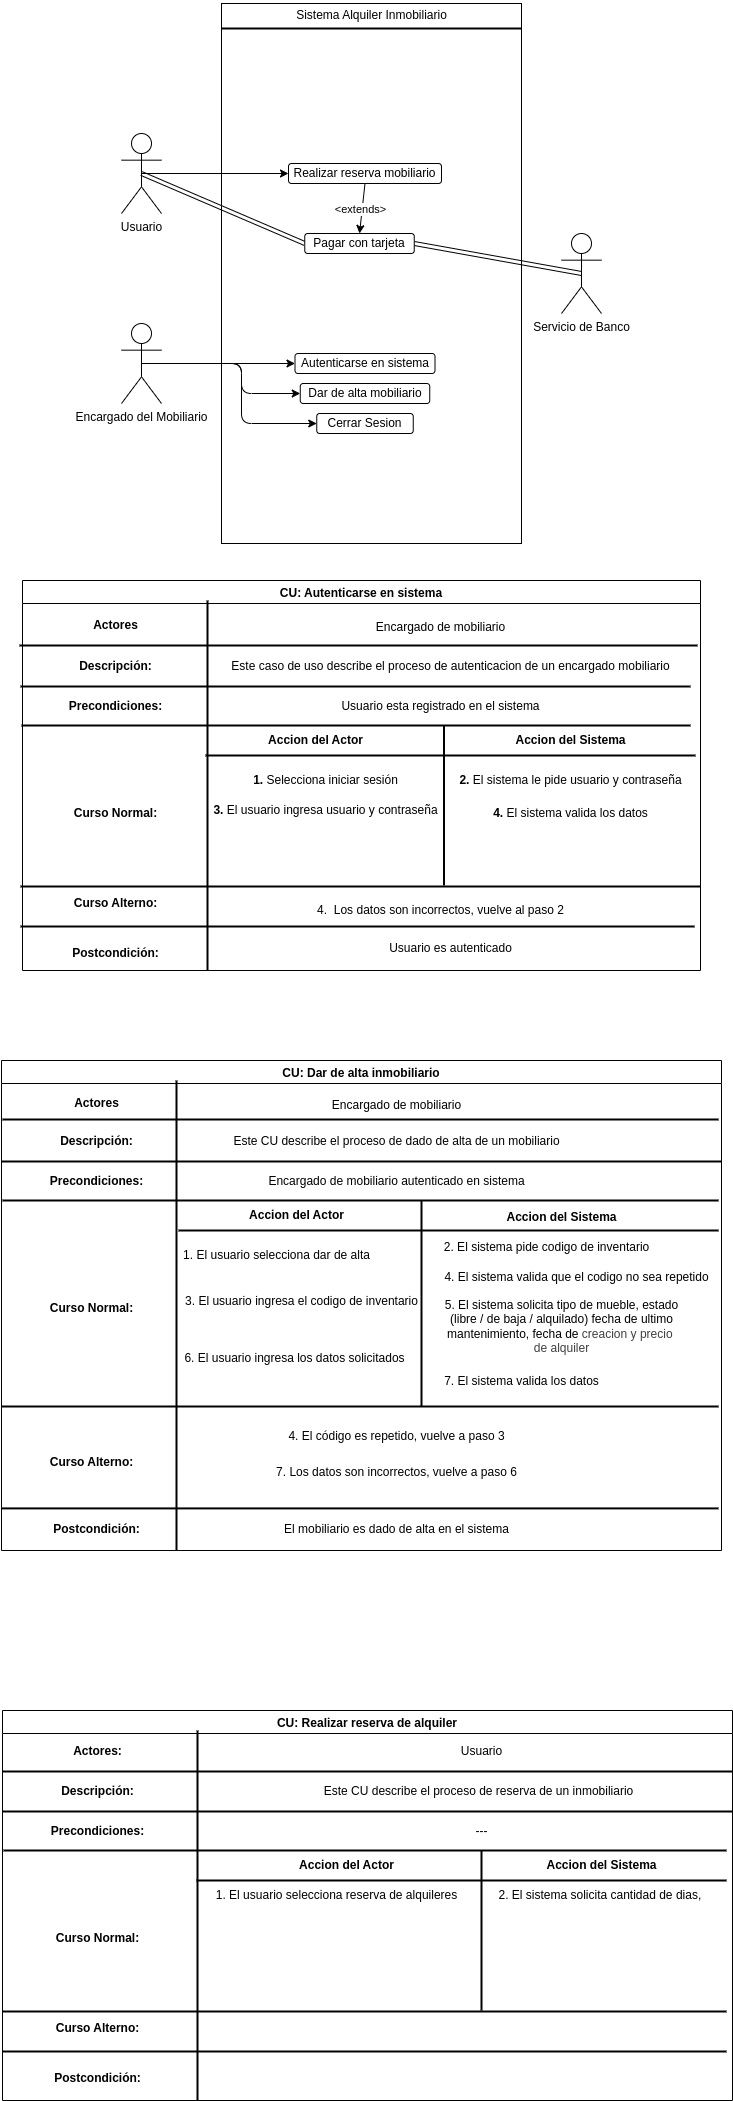

The diagram above was exported from draw.io. Its source (the exported page's mxGraphModel, read from the mxfile embedded in the PNG):
<mxGraphModel dx="1218" dy="1819" grid="1" gridSize="10" guides="1" tooltips="1" connect="1" arrows="1" fold="1" page="0" pageScale="1" pageWidth="850" pageHeight="1100" background="#ffffff" math="0" shadow="0">
  <root>
    <mxCell id="0" />
    <mxCell id="1" parent="0" />
    <mxCell id="4" value="CU: Autenticarse en sistema" style="swimlane;startSize=23;" parent="1" vertex="1">
      <mxGeometry x="86" y="-450" width="678" height="390" as="geometry" />
    </mxCell>
    <mxCell id="117" value="" style="line;strokeWidth=2;direction=south;html=1;" parent="4" vertex="1">
      <mxGeometry x="170" y="20" width="30" height="370" as="geometry" />
    </mxCell>
    <mxCell id="119" value="" style="line;strokeWidth=2;html=1;" parent="4" vertex="1">
      <mxGeometry x="-2" y="101" width="670" height="10" as="geometry" />
    </mxCell>
    <mxCell id="123" value="&lt;b&gt;Descripción:&lt;/b&gt;" style="text;html=1;align=center;verticalAlign=middle;resizable=0;points=[];autosize=1;strokeColor=none;fillColor=none;" parent="4" vertex="1">
      <mxGeometry x="43" y="71" width="100" height="30" as="geometry" />
    </mxCell>
    <mxCell id="124" value="&lt;b&gt;Curso Normal:&lt;/b&gt;" style="text;html=1;align=center;verticalAlign=middle;resizable=0;points=[];autosize=1;strokeColor=none;fillColor=none;" parent="4" vertex="1">
      <mxGeometry x="38" y="218" width="110" height="30" as="geometry" />
    </mxCell>
    <mxCell id="125" value="&lt;b&gt;Curso Alterno:&lt;/b&gt;" style="text;html=1;align=center;verticalAlign=middle;resizable=0;points=[];autosize=1;strokeColor=none;fillColor=none;" parent="4" vertex="1">
      <mxGeometry x="38" y="308" width="110" height="30" as="geometry" />
    </mxCell>
    <mxCell id="126" value="&lt;b&gt;Postcondición:&lt;/b&gt;" style="text;html=1;align=center;verticalAlign=middle;resizable=0;points=[];autosize=1;strokeColor=none;fillColor=none;" parent="4" vertex="1">
      <mxGeometry x="38" y="358" width="110" height="30" as="geometry" />
    </mxCell>
    <mxCell id="128" value="&lt;b&gt;Precondiciones:&lt;/b&gt;" style="text;html=1;align=center;verticalAlign=middle;resizable=0;points=[];autosize=1;strokeColor=none;fillColor=none;" parent="4" vertex="1">
      <mxGeometry x="33" y="111" width="120" height="30" as="geometry" />
    </mxCell>
    <mxCell id="132" value="&lt;b&gt;Accion del Sistema&lt;/b&gt;" style="text;html=1;align=center;verticalAlign=middle;resizable=0;points=[];autosize=1;strokeColor=none;fillColor=none;" parent="4" vertex="1">
      <mxGeometry x="483" y="145" width="130" height="30" as="geometry" />
    </mxCell>
    <mxCell id="134" value="Este caso de uso describe el proceso de autenticacion de un encargado mobiliario" style="text;html=1;align=center;verticalAlign=middle;resizable=0;points=[];autosize=1;strokeColor=none;fillColor=none;" parent="4" vertex="1">
      <mxGeometry x="198" y="71" width="460" height="30" as="geometry" />
    </mxCell>
    <mxCell id="135" value="Usuario esta registrado en el sistema" style="text;html=1;align=center;verticalAlign=middle;resizable=0;points=[];autosize=1;strokeColor=none;fillColor=none;" parent="4" vertex="1">
      <mxGeometry x="308" y="111" width="220" height="30" as="geometry" />
    </mxCell>
    <mxCell id="136" value="&lt;b&gt;1.&lt;/b&gt; Selecciona iniciar sesión" style="text;html=1;align=center;verticalAlign=middle;resizable=0;points=[];autosize=1;strokeColor=none;fillColor=none;" parent="4" vertex="1">
      <mxGeometry x="218" y="185" width="170" height="30" as="geometry" />
    </mxCell>
    <mxCell id="137" value="&lt;b&gt;2. &lt;/b&gt;El sistema le pide usuario y contraseña" style="text;html=1;align=center;verticalAlign=middle;resizable=0;points=[];autosize=1;strokeColor=none;fillColor=none;" parent="4" vertex="1">
      <mxGeometry x="423" y="185" width="250" height="30" as="geometry" />
    </mxCell>
    <mxCell id="138" value="&lt;b&gt;3. &lt;/b&gt;El usuario ingresa usuario y contraseña" style="text;html=1;align=center;verticalAlign=middle;resizable=0;points=[];autosize=1;strokeColor=none;fillColor=none;" parent="4" vertex="1">
      <mxGeometry x="178" y="215" width="250" height="30" as="geometry" />
    </mxCell>
    <mxCell id="139" value="&lt;b&gt;4. &lt;/b&gt;El sistema valida los datos" style="text;html=1;align=center;verticalAlign=middle;resizable=0;points=[];autosize=1;strokeColor=none;fillColor=none;" parent="4" vertex="1">
      <mxGeometry x="458" y="218" width="180" height="30" as="geometry" />
    </mxCell>
    <mxCell id="140" value="4.&amp;nbsp; Los datos son incorrectos, vuelve al paso 2" style="text;html=1;align=center;verticalAlign=middle;resizable=0;points=[];autosize=1;strokeColor=none;fillColor=none;" parent="4" vertex="1">
      <mxGeometry x="283" y="315" width="270" height="30" as="geometry" />
    </mxCell>
    <mxCell id="141" value="Usuario es autenticado" style="text;html=1;align=center;verticalAlign=middle;resizable=0;points=[];autosize=1;strokeColor=none;fillColor=none;" parent="4" vertex="1">
      <mxGeometry x="353" y="353" width="150" height="30" as="geometry" />
    </mxCell>
    <mxCell id="175" value="&lt;b&gt;Actores&lt;/b&gt;" style="text;html=1;align=center;verticalAlign=middle;resizable=0;points=[];autosize=1;strokeColor=none;fillColor=none;" parent="4" vertex="1">
      <mxGeometry x="58" y="30" width="70" height="30" as="geometry" />
    </mxCell>
    <mxCell id="176" value="Encargado de mobiliario" style="text;html=1;align=center;verticalAlign=middle;resizable=0;points=[];autosize=1;strokeColor=none;fillColor=none;" parent="4" vertex="1">
      <mxGeometry x="343" y="32" width="150" height="30" as="geometry" />
    </mxCell>
    <mxCell id="120" value="" style="line;strokeWidth=2;html=1;" parent="4" vertex="1">
      <mxGeometry x="-2" y="296" width="680" height="20" as="geometry" />
    </mxCell>
    <mxCell id="121" value="" style="line;strokeWidth=2;html=1;" parent="4" vertex="1">
      <mxGeometry x="-2" y="336" width="674" height="20" as="geometry" />
    </mxCell>
    <mxCell id="127" value="" style="line;strokeWidth=2;html=1;" parent="4" vertex="1">
      <mxGeometry x="-1" y="135" width="669" height="20" as="geometry" />
    </mxCell>
    <mxCell id="129" value="" style="line;strokeWidth=2;html=1;" parent="4" vertex="1">
      <mxGeometry x="183" y="165" width="490" height="20" as="geometry" />
    </mxCell>
    <mxCell id="130" value="" style="line;strokeWidth=2;direction=south;html=1;" parent="4" vertex="1">
      <mxGeometry x="385" y="145" width="73" height="160" as="geometry" />
    </mxCell>
    <mxCell id="131" value="&lt;b&gt;Accion del Actor&lt;/b&gt;" style="text;html=1;align=center;verticalAlign=middle;resizable=0;points=[];autosize=1;strokeColor=none;fillColor=none;" parent="4" vertex="1">
      <mxGeometry x="233" y="145" width="120" height="30" as="geometry" />
    </mxCell>
    <mxCell id="174" value="" style="line;strokeWidth=2;html=1;" parent="4" vertex="1">
      <mxGeometry x="-3" y="60" width="678" height="10" as="geometry" />
    </mxCell>
    <mxCell id="142" value="CU: Dar de alta inmobiliario" style="swimlane;startSize=23;" parent="1" vertex="1">
      <mxGeometry x="65" y="30" width="720" height="490" as="geometry" />
    </mxCell>
    <mxCell id="143" value="" style="line;strokeWidth=2;direction=south;html=1;" parent="142" vertex="1">
      <mxGeometry x="150" y="20" width="50" height="470" as="geometry" />
    </mxCell>
    <mxCell id="145" value="" style="line;strokeWidth=2;html=1;" parent="142" vertex="1">
      <mxGeometry y="96" width="720" height="10" as="geometry" />
    </mxCell>
    <mxCell id="147" value="&lt;b&gt;Descripción:&lt;/b&gt;" style="text;html=1;align=center;verticalAlign=middle;resizable=0;points=[];autosize=1;strokeColor=none;fillColor=none;" parent="142" vertex="1">
      <mxGeometry x="45" y="66" width="100" height="30" as="geometry" />
    </mxCell>
    <mxCell id="148" value="&lt;b&gt;Curso Normal:&lt;/b&gt;" style="text;html=1;align=center;verticalAlign=middle;resizable=0;points=[];autosize=1;strokeColor=none;fillColor=none;" parent="142" vertex="1">
      <mxGeometry x="35" y="233" width="110" height="30" as="geometry" />
    </mxCell>
    <mxCell id="149" value="&lt;b&gt;Curso Alterno:&lt;/b&gt;" style="text;html=1;align=center;verticalAlign=middle;resizable=0;points=[];autosize=1;strokeColor=none;fillColor=none;" parent="142" vertex="1">
      <mxGeometry x="35" y="387" width="110" height="30" as="geometry" />
    </mxCell>
    <mxCell id="150" value="&lt;b&gt;Postcondición:&lt;/b&gt;" style="text;html=1;align=center;verticalAlign=middle;resizable=0;points=[];autosize=1;strokeColor=none;fillColor=none;" parent="142" vertex="1">
      <mxGeometry x="40" y="454" width="110" height="30" as="geometry" />
    </mxCell>
    <mxCell id="151" value="&lt;b&gt;Precondiciones:&lt;/b&gt;" style="text;html=1;align=center;verticalAlign=middle;resizable=0;points=[];autosize=1;strokeColor=none;fillColor=none;" parent="142" vertex="1">
      <mxGeometry x="35" y="106" width="120" height="30" as="geometry" />
    </mxCell>
    <mxCell id="152" value="&lt;b&gt;Accion del Sistema&lt;/b&gt;" style="text;html=1;align=center;verticalAlign=middle;resizable=0;points=[];autosize=1;strokeColor=none;fillColor=none;" parent="142" vertex="1">
      <mxGeometry x="495" y="142" width="130" height="30" as="geometry" />
    </mxCell>
    <mxCell id="160" value="Este CU describe el proceso de dado de alta de un mobiliario" style="text;html=1;align=center;verticalAlign=middle;resizable=0;points=[];autosize=1;strokeColor=none;fillColor=none;" parent="142" vertex="1">
      <mxGeometry x="220" y="66" width="350" height="30" as="geometry" />
    </mxCell>
    <mxCell id="161" value="Encargado de mobiliario autenticado en sistema" style="text;html=1;align=center;verticalAlign=middle;resizable=0;points=[];autosize=1;strokeColor=none;fillColor=none;" parent="142" vertex="1">
      <mxGeometry x="255" y="106" width="280" height="30" as="geometry" />
    </mxCell>
    <mxCell id="162" value="1.&lt;b&gt;&amp;nbsp;&lt;/b&gt;El usuario selecciona dar de alta" style="text;html=1;align=center;verticalAlign=middle;resizable=0;points=[];autosize=1;strokeColor=none;fillColor=none;" parent="142" vertex="1">
      <mxGeometry x="170" y="180" width="210" height="30" as="geometry" />
    </mxCell>
    <mxCell id="163" value="2. El sistema pide codigo de inventario" style="text;html=1;align=center;verticalAlign=middle;resizable=0;points=[];autosize=1;strokeColor=none;fillColor=none;" parent="142" vertex="1">
      <mxGeometry x="430" y="172" width="230" height="30" as="geometry" />
    </mxCell>
    <mxCell id="167" value="&lt;b&gt;Actores&lt;/b&gt;" style="text;html=1;align=center;verticalAlign=middle;resizable=0;points=[];autosize=1;strokeColor=none;fillColor=none;" parent="142" vertex="1">
      <mxGeometry x="60" y="28" width="70" height="30" as="geometry" />
    </mxCell>
    <mxCell id="169" value="Encargado de mobiliario" style="text;html=1;align=center;verticalAlign=middle;resizable=0;points=[];autosize=1;strokeColor=none;fillColor=none;" parent="142" vertex="1">
      <mxGeometry x="320" y="30" width="150" height="30" as="geometry" />
    </mxCell>
    <mxCell id="157" value="" style="line;strokeWidth=2;direction=south;html=1;" parent="142" vertex="1">
      <mxGeometry x="390" y="140" width="60" height="206" as="geometry" />
    </mxCell>
    <mxCell id="170" value="3. El usuario ingresa el codigo de inventario" style="text;html=1;align=center;verticalAlign=middle;resizable=0;points=[];autosize=1;strokeColor=none;fillColor=none;" parent="142" vertex="1">
      <mxGeometry x="170" y="226" width="260" height="30" as="geometry" />
    </mxCell>
    <mxCell id="171" value="4. El sistema valida que el codigo no sea repetido" style="text;html=1;align=center;verticalAlign=middle;resizable=0;points=[];autosize=1;strokeColor=none;fillColor=none;" parent="142" vertex="1">
      <mxGeometry x="430" y="202" width="290" height="30" as="geometry" />
    </mxCell>
    <mxCell id="172" value="4. El código es repetido, vuelve a paso 3" style="text;html=1;align=center;verticalAlign=middle;resizable=0;points=[];autosize=1;strokeColor=none;fillColor=none;" parent="142" vertex="1">
      <mxGeometry x="275" y="361" width="240" height="30" as="geometry" />
    </mxCell>
    <mxCell id="173" value="El mobiliario es dado de alta en el sistema" style="text;html=1;align=center;verticalAlign=middle;resizable=0;points=[];autosize=1;strokeColor=none;fillColor=none;" parent="142" vertex="1">
      <mxGeometry x="270" y="454" width="250" height="30" as="geometry" />
    </mxCell>
    <mxCell id="228" value="7. Los datos son incorrectos, vuelve a paso 6" style="text;html=1;align=center;verticalAlign=middle;resizable=0;points=[];autosize=1;strokeColor=none;fillColor=none;" parent="142" vertex="1">
      <mxGeometry x="265" y="397" width="260" height="30" as="geometry" />
    </mxCell>
    <mxCell id="229" value="5. El sistema solicita tipo de mueble, estado&lt;div&gt;(libre / de baja / alquilado) fecha de ultimo&lt;/div&gt;&lt;div&gt;mantenimiento, fecha de&amp;nbsp;&lt;span style=&quot;color: rgb(63, 63, 63); background-color: transparent;&quot;&gt;creacion y&amp;nbsp;&lt;/span&gt;&lt;span style=&quot;background-color: transparent; color: rgb(63, 63, 63);&quot;&gt;precio&amp;nbsp;&lt;/span&gt;&lt;/div&gt;&lt;div&gt;&lt;span style=&quot;background-color: transparent; color: rgb(63, 63, 63);&quot;&gt;de alquiler&lt;/span&gt;&lt;/div&gt;" style="text;html=1;align=center;verticalAlign=middle;resizable=0;points=[];autosize=1;strokeColor=none;fillColor=none;" parent="142" vertex="1">
      <mxGeometry x="430" y="231" width="260" height="70" as="geometry" />
    </mxCell>
    <mxCell id="230" value="6. El usuario ingresa los datos solicitados" style="text;html=1;align=center;verticalAlign=middle;resizable=0;points=[];autosize=1;strokeColor=none;fillColor=none;" parent="142" vertex="1">
      <mxGeometry x="173" y="283" width="240" height="30" as="geometry" />
    </mxCell>
    <mxCell id="231" value="7. El sistema valida los datos" style="text;html=1;align=center;verticalAlign=middle;resizable=0;points=[];autosize=1;strokeColor=none;fillColor=none;" parent="142" vertex="1">
      <mxGeometry x="430" y="306" width="180" height="30" as="geometry" />
    </mxCell>
    <mxCell id="153" value="" style="line;strokeWidth=2;html=1;" parent="142" vertex="1">
      <mxGeometry y="336" width="717" height="20" as="geometry" />
    </mxCell>
    <mxCell id="154" value="" style="line;strokeWidth=2;html=1;" parent="142" vertex="1">
      <mxGeometry y="437" width="717" height="21.83" as="geometry" />
    </mxCell>
    <mxCell id="155" value="" style="line;strokeWidth=2;html=1;" parent="142" vertex="1">
      <mxGeometry x="1" y="130" width="716" height="20" as="geometry" />
    </mxCell>
    <mxCell id="156" value="" style="line;strokeWidth=2;html=1;" parent="142" vertex="1">
      <mxGeometry x="177" y="160" width="540" height="20" as="geometry" />
    </mxCell>
    <mxCell id="158" value="&lt;b&gt;Accion del Actor&lt;/b&gt;" style="text;html=1;align=center;verticalAlign=middle;resizable=0;points=[];autosize=1;strokeColor=none;fillColor=none;" parent="142" vertex="1">
      <mxGeometry x="235" y="140" width="120" height="30" as="geometry" />
    </mxCell>
    <mxCell id="164" value="" style="line;strokeWidth=2;html=1;" parent="142" vertex="1">
      <mxGeometry x="1" y="54" width="716" height="10" as="geometry" />
    </mxCell>
    <mxCell id="177" value="CU: Realizar reserva de alquiler" style="swimlane;startSize=23;" parent="1" vertex="1">
      <mxGeometry x="66" y="680" width="730" height="390" as="geometry" />
    </mxCell>
    <mxCell id="178" value="" style="line;strokeWidth=2;direction=south;html=1;" parent="177" vertex="1">
      <mxGeometry x="190" y="20" width="10" height="370" as="geometry" />
    </mxCell>
    <mxCell id="179" value="" style="line;strokeWidth=2;html=1;" parent="177" vertex="1">
      <mxGeometry y="56" width="730" height="10" as="geometry" />
    </mxCell>
    <mxCell id="180" value="" style="line;strokeWidth=2;html=1;" parent="177" vertex="1">
      <mxGeometry y="96" width="730" height="10" as="geometry" />
    </mxCell>
    <mxCell id="181" value="&lt;b&gt;Actores:&lt;/b&gt;" style="text;html=1;align=center;verticalAlign=middle;resizable=0;points=[];autosize=1;strokeColor=none;fillColor=none;" parent="177" vertex="1">
      <mxGeometry x="60" y="26" width="70" height="30" as="geometry" />
    </mxCell>
    <mxCell id="182" value="&lt;b&gt;Descripción:&lt;/b&gt;" style="text;html=1;align=center;verticalAlign=middle;resizable=0;points=[];autosize=1;strokeColor=none;fillColor=none;" parent="177" vertex="1">
      <mxGeometry x="45" y="66" width="100" height="30" as="geometry" />
    </mxCell>
    <mxCell id="183" value="&lt;b&gt;Curso Normal:&lt;/b&gt;" style="text;html=1;align=center;verticalAlign=middle;resizable=0;points=[];autosize=1;strokeColor=none;fillColor=none;" parent="177" vertex="1">
      <mxGeometry x="40" y="213" width="110" height="30" as="geometry" />
    </mxCell>
    <mxCell id="184" value="&lt;b&gt;Curso Alterno:&lt;/b&gt;" style="text;html=1;align=center;verticalAlign=middle;resizable=0;points=[];autosize=1;strokeColor=none;fillColor=none;" parent="177" vertex="1">
      <mxGeometry x="40" y="303" width="110" height="30" as="geometry" />
    </mxCell>
    <mxCell id="185" value="&lt;b&gt;Postcondición:&lt;/b&gt;" style="text;html=1;align=center;verticalAlign=middle;resizable=0;points=[];autosize=1;strokeColor=none;fillColor=none;" parent="177" vertex="1">
      <mxGeometry x="40" y="353" width="110" height="30" as="geometry" />
    </mxCell>
    <mxCell id="186" value="&lt;b&gt;Precondiciones:&lt;/b&gt;" style="text;html=1;align=center;verticalAlign=middle;resizable=0;points=[];autosize=1;strokeColor=none;fillColor=none;" parent="177" vertex="1">
      <mxGeometry x="35" y="106" width="120" height="30" as="geometry" />
    </mxCell>
    <mxCell id="187" value="&lt;b&gt;Accion del Sistema&lt;/b&gt;" style="text;html=1;align=center;verticalAlign=middle;resizable=0;points=[];autosize=1;strokeColor=none;fillColor=none;" parent="177" vertex="1">
      <mxGeometry x="534" y="140" width="130" height="30" as="geometry" />
    </mxCell>
    <mxCell id="194" value="Usuario" style="text;html=1;align=center;verticalAlign=middle;resizable=0;points=[];autosize=1;strokeColor=none;fillColor=none;" parent="177" vertex="1">
      <mxGeometry x="449" y="26" width="60" height="30" as="geometry" />
    </mxCell>
    <mxCell id="197" value="---" style="text;html=1;align=center;verticalAlign=middle;resizable=0;points=[];autosize=1;strokeColor=none;fillColor=none;" parent="177" vertex="1">
      <mxGeometry x="459" y="106" width="40" height="30" as="geometry" />
    </mxCell>
    <mxCell id="195" value="Este CU describe el proceso de reserva de un inmobiliario" style="text;html=1;align=center;verticalAlign=middle;resizable=0;points=[];autosize=1;strokeColor=none;fillColor=none;" parent="177" vertex="1">
      <mxGeometry x="311" y="66" width="330" height="30" as="geometry" />
    </mxCell>
    <mxCell id="192" value="" style="line;strokeWidth=2;direction=south;html=1;" parent="177" vertex="1">
      <mxGeometry x="474" y="140" width="10" height="160" as="geometry" />
    </mxCell>
    <mxCell id="226" value="1. El usuario selecciona reserva de alquileres" style="text;html=1;align=center;verticalAlign=middle;resizable=0;points=[];autosize=1;strokeColor=none;fillColor=none;" parent="177" vertex="1">
      <mxGeometry x="204" y="170" width="260" height="30" as="geometry" />
    </mxCell>
    <mxCell id="193" value="&lt;b&gt;Accion del Actor&lt;/b&gt;" style="text;html=1;align=center;verticalAlign=middle;resizable=0;points=[];autosize=1;strokeColor=none;fillColor=none;" parent="177" vertex="1">
      <mxGeometry x="284" y="140" width="120" height="30" as="geometry" />
    </mxCell>
    <mxCell id="227" value="2. El sistema solicita cantidad de dias,&amp;nbsp;" style="text;html=1;align=center;verticalAlign=middle;resizable=0;points=[];autosize=1;strokeColor=none;fillColor=none;" parent="177" vertex="1">
      <mxGeometry x="484" y="170" width="230" height="30" as="geometry" />
    </mxCell>
    <mxCell id="188" value="" style="line;strokeWidth=2;html=1;" parent="1" vertex="1">
      <mxGeometry x="66" y="971" width="724" height="20" as="geometry" />
    </mxCell>
    <mxCell id="189" value="" style="line;strokeWidth=2;html=1;" parent="1" vertex="1">
      <mxGeometry x="66" y="1011" width="724" height="20" as="geometry" />
    </mxCell>
    <mxCell id="190" value="" style="line;strokeWidth=2;html=1;" parent="1" vertex="1">
      <mxGeometry x="67" y="810" width="723" height="20" as="geometry" />
    </mxCell>
    <mxCell id="191" value="" style="line;strokeWidth=2;html=1;" parent="1" vertex="1">
      <mxGeometry x="260" y="840" width="530" height="20" as="geometry" />
    </mxCell>
    <mxCell id="204" value="" style="rounded=0;whiteSpace=wrap;html=1;" parent="1" vertex="1">
      <mxGeometry x="285" y="-1027" width="300" height="540" as="geometry" />
    </mxCell>
    <mxCell id="211" style="edgeStyle=orthogonalEdgeStyle;html=1;exitX=0.5;exitY=0.5;exitDx=0;exitDy=0;exitPerimeter=0;entryX=0;entryY=0.5;entryDx=0;entryDy=0;" parent="1" source="200" target="207" edge="1">
      <mxGeometry relative="1" as="geometry">
        <Array as="points">
          <mxPoint x="305" y="-667" />
          <mxPoint x="305" y="-637" />
        </Array>
      </mxGeometry>
    </mxCell>
    <mxCell id="217" style="edgeStyle=none;html=1;exitX=0.5;exitY=0.5;exitDx=0;exitDy=0;exitPerimeter=0;entryX=0;entryY=0.5;entryDx=0;entryDy=0;" parent="1" source="200" target="205" edge="1">
      <mxGeometry relative="1" as="geometry" />
    </mxCell>
    <mxCell id="222" style="edgeStyle=orthogonalEdgeStyle;html=1;exitX=0.5;exitY=0.5;exitDx=0;exitDy=0;exitPerimeter=0;entryX=0;entryY=0.5;entryDx=0;entryDy=0;" parent="1" source="200" target="221" edge="1">
      <mxGeometry relative="1" as="geometry">
        <Array as="points">
          <mxPoint x="305" y="-667" />
          <mxPoint x="305" y="-607" />
        </Array>
      </mxGeometry>
    </mxCell>
    <mxCell id="200" value="Encargado del Mobiliario" style="shape=umlActor;verticalLabelPosition=bottom;verticalAlign=top;html=1;outlineConnect=0;" parent="1" vertex="1">
      <mxGeometry x="185" y="-707" width="40" height="80" as="geometry" />
    </mxCell>
    <mxCell id="216" style="html=1;exitX=0.5;exitY=0.5;exitDx=0;exitDy=0;exitPerimeter=0;entryX=0;entryY=0.5;entryDx=0;entryDy=0;shape=link;" parent="1" source="201" target="212" edge="1">
      <mxGeometry relative="1" as="geometry" />
    </mxCell>
    <mxCell id="218" style="edgeStyle=none;html=1;exitX=0.5;exitY=0.5;exitDx=0;exitDy=0;exitPerimeter=0;" parent="1" source="201" target="209" edge="1">
      <mxGeometry relative="1" as="geometry" />
    </mxCell>
    <mxCell id="201" value="Usuario" style="shape=umlActor;verticalLabelPosition=bottom;verticalAlign=top;html=1;outlineConnect=0;" parent="1" vertex="1">
      <mxGeometry x="185" y="-897" width="40" height="80" as="geometry" />
    </mxCell>
    <mxCell id="202" value="Servicio de Banco" style="shape=umlActor;verticalLabelPosition=bottom;verticalAlign=top;html=1;outlineConnect=0;" parent="1" vertex="1">
      <mxGeometry x="625" y="-797" width="40" height="80" as="geometry" />
    </mxCell>
    <mxCell id="213" style="edgeStyle=none;html=1;exitX=0.5;exitY=0.5;exitDx=0;exitDy=0;exitPerimeter=0;entryX=1;entryY=0.5;entryDx=0;entryDy=0;shape=link;" parent="1" source="202" target="212" edge="1">
      <mxGeometry relative="1" as="geometry" />
    </mxCell>
    <mxCell id="205" value="Autenticarse en sistema" style="rounded=1;whiteSpace=wrap;html=1;" parent="1" vertex="1">
      <mxGeometry x="358.5" y="-677" width="140" height="20" as="geometry" />
    </mxCell>
    <mxCell id="207" value="Dar de alta mobiliario" style="rounded=1;whiteSpace=wrap;html=1;" parent="1" vertex="1">
      <mxGeometry x="363.75" y="-647" width="129.5" height="20" as="geometry" />
    </mxCell>
    <mxCell id="219" style="edgeStyle=none;html=1;exitX=0.5;exitY=1;exitDx=0;exitDy=0;entryX=0.5;entryY=0;entryDx=0;entryDy=0;" parent="1" source="209" target="212" edge="1">
      <mxGeometry relative="1" as="geometry" />
    </mxCell>
    <mxCell id="220" value="&amp;lt;extends&amp;gt;" style="edgeLabel;html=1;align=center;verticalAlign=middle;resizable=0;points=[];" parent="219" vertex="1" connectable="0">
      <mxGeometry x="0.0717" y="-1" relative="1" as="geometry">
        <mxPoint x="-1" y="-1" as="offset" />
      </mxGeometry>
    </mxCell>
    <mxCell id="209" value="Realizar reserva mobiliario" style="rounded=1;whiteSpace=wrap;html=1;" parent="1" vertex="1">
      <mxGeometry x="352" y="-867" width="153" height="20" as="geometry" />
    </mxCell>
    <mxCell id="212" value="Pagar con tarjeta" style="rounded=1;whiteSpace=wrap;html=1;" parent="1" vertex="1">
      <mxGeometry x="368.25" y="-797" width="109.5" height="20" as="geometry" />
    </mxCell>
    <mxCell id="221" value="Cerrar Sesion" style="rounded=1;whiteSpace=wrap;html=1;" parent="1" vertex="1">
      <mxGeometry x="380.25" y="-617" width="96.5" height="20" as="geometry" />
    </mxCell>
    <mxCell id="223" value="" style="line;strokeWidth=2;html=1;" parent="1" vertex="1">
      <mxGeometry x="285" y="-1007" width="300" height="10" as="geometry" />
    </mxCell>
    <mxCell id="224" value="Sistema Alquiler Inmobiliario" style="text;html=1;align=center;verticalAlign=middle;resizable=0;points=[];autosize=1;strokeColor=none;fillColor=none;" parent="1" vertex="1">
      <mxGeometry x="350" y="-1030" width="170" height="30" as="geometry" />
    </mxCell>
  </root>
</mxGraphModel>